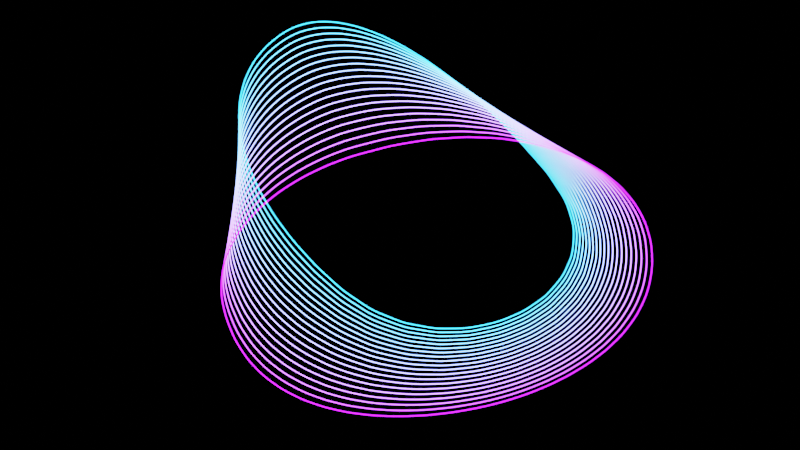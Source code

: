 # Source: gnx_blend_curves.blend  (saved by Blender 3.5.10; exported with 4.5.12 LTS)
import bpy
from mathutils import Matrix  # noqa: F401  (used for matrix-valued properties, if any)

bpy.ops.wm.read_factory_settings(use_empty=True)
scene = bpy.context.scene
scene.name = 'Scene'

# ---- collections
col_collection = bpy.data.collections.new('Collection'); scene.collection.children.link(col_collection)

# ---- materials (node trees are filled in below, after node groups)
mat_material = bpy.data.materials.new('Material')
mat_material.alpha_threshold = 0.0
mat_material.use_transparent_shadow = False
mat_material.roughness = 0.5
mat_material.line_color = (0.0, 0.0, 0.0, 1.0)

# ---- node groups
ng_gnx_blendcurves = bpy.data.node_groups.new('GNX_BlendCurves', 'GeometryNodeTree')
_s = ng_gnx_blendcurves.interface.new_socket(name='Geometry', in_out='OUTPUT', socket_type='NodeSocketGeometry')
_s = ng_gnx_blendcurves.interface.new_socket(name='Geometry', in_out='INPUT', socket_type='NodeSocketGeometry')
_s = ng_gnx_blendcurves.interface.new_socket(name='Source', in_out='INPUT', socket_type='NodeSocketObject')
_s = ng_gnx_blendcurves.interface.new_socket(name='Target', in_out='INPUT', socket_type='NodeSocketObject')
_s = ng_gnx_blendcurves.interface.new_socket(name='Steps', in_out='INPUT', socket_type='NodeSocketInt')
_s.default_value = 1
_s.min_value = 1
_s = ng_gnx_blendcurves.interface.new_socket(name='Resolution', in_out='INPUT', socket_type='NodeSocketInt')
_s.default_value = 10
_s.min_value = 1
_s.max_value = 100000
_s = ng_gnx_blendcurves.interface.new_socket(name='Thickness', in_out='INPUT', socket_type='NodeSocketFloat')
_s.subtype = 'DISTANCE'
_s.default_value = 0.1
_s.min_value = 0.0
_s = ng_gnx_blendcurves.interface.new_socket(name='Material', in_out='INPUT', socket_type='NodeSocketMaterial')
ng_gnx_blendcurves.is_modifier = True
# nodes of 'GNX_BlendCurves' reference scene objects; filled in after objects exist

# ---- material node trees
mat_material.use_nodes = True; mat_material.node_tree.nodes.clear()
_N = mat_material.node_tree.nodes; _L = mat_material.node_tree.links
n0 = _N.new('ShaderNodeMix'); n0.name = 'Mix'; n0.location = (-515, 401)
n0.data_type = 'RGBA'
n0.inputs[6].default_value = (0.3756, 0.006378, 0.8862, 1.0)
n0.inputs[7].default_value = (0.01971, 0.5055, 1.0, 1.0)
n1 = _N.new('ShaderNodeEmission'); n1.name = 'Emission'; n1.location = (-333, 404)
n1.inputs[1].default_value = 10.0
n2 = _N.new('ShaderNodeOutputMaterial'); n2.name = 'Material Output'; n2.location = (-134, 411)
n3 = _N.new('ShaderNodeMapRange'); n3.name = 'Map Range'; n3.location = (-700, 386)
n4 = _N.new('ShaderNodeAttribute'); n4.name = 'Attribute'; n4.location = (-1084, 386)
n4.attribute_name = 'Curve_Index'
n5 = _N.new('ShaderNodeAttribute'); n5.name = 'Attribute.001'; n5.location = (-1085, 180)
n5.attribute_name = 'Curve_Count'
n6 = _N.new('ShaderNodeMath'); n6.name = 'Math'; n6.location = (-910, 190)
n6.operation = 'SUBTRACT'
n6.inputs[1].default_value = 1.0
_L.new(n4.outputs[2], n3.inputs[0])
_L.new(n0.outputs[2], n1.inputs[0])
_L.new(n1.outputs[0], n2.inputs[0])
_L.new(n6.outputs[0], n3.inputs[2])
_L.new(n5.outputs[2], n6.inputs[0])
_L.new(n3.outputs[0], n0.inputs[0])
n2.is_active_output = True

# ---- world
world_world = bpy.data.worlds.new('World'); scene.world = world_world
world_world.use_nodes = True; world_world.node_tree.nodes.clear()
_N = world_world.node_tree.nodes; _L = world_world.node_tree.links
n0 = _N.new('ShaderNodeOutputWorld'); n0.name = 'World Output'; n0.location = (300, 300)
n1 = _N.new('ShaderNodeBackground'); n1.name = 'Background'; n1.location = (10, 300)
n1.inputs[0].default_value = (0.05088, 0.05088, 0.05088, 1.0)
n1.inputs[1].default_value = 0.0
_L.new(n1.outputs[0], n0.inputs[0])
n0.is_active_output = True
world_world.color = (0.05088, 0.05088, 0.05088)
world_world.use_sun_shadow = False
world_world.sun_shadow_jitter_overblur = 0.0

# ---- cameras
cam_camera_001 = bpy.data.cameras.new('Camera.001')

# ---- meshes
me_plane = bpy.data.meshes.new('Plane')
me_plane.from_pydata([(-1.0, -1.0, 0.0), (1.0, -1.0, 0.0), (-1.0, 1.0, 0.0), (1.0, 1.0, 0.0)], [], [(0, 1, 3, 2)])
_uv = me_plane.uv_layers.new(name='UVMap')
_uv.uv.foreach_set('vector', [0.0, 0.0, 1.0, 0.0, 1.0, 1.0, 0.0, 1.0])
me_plane.materials.append(mat_material)
me_plane.update()

# ---- curves / text
cu_beziercircle = bpy.data.curves.new('BezierCircle', 'CURVE')
cu_beziercircle.dimensions = '3D'
_sp = cu_beziercircle.splines.new('BEZIER'); _sp.bezier_points.add(3)
_sp.bezier_points.foreach_set('co', [-1.024, -0.01296, -0.2596, 0.4069, 1.07, 0.0, 2.211, 0.2184, 0.0, 1.161, -0.8555, 0.1227])
_sp.bezier_points.foreach_set('handle_left', [-0.9828, -0.642, -0.2596, -0.2948, 0.9992, -0.05934, 2.072, 0.9828, -0.05462, 1.735, -0.7287, 0.151])
_sp.bezier_points.foreach_set('handle_right', [-1.067, 0.6573, -0.2596, 1.179, 1.148, 0.06531, 2.316, -0.359, 0.04126, -0.03182, -1.119, 0.0639])
for _p, _l, _r in zip(_sp.bezier_points, ['ALIGNED', 'AUTO', 'ALIGNED', 'ALIGNED'], ['ALIGNED', 'AUTO', 'ALIGNED', 'ALIGNED']): _p.handle_left_type = _l; _p.handle_right_type = _r
_sp.order_u = 0
_sp.order_v = 0
_sp.use_cyclic_u = True
cu_beziercircle.use_path = True
cu_beziercircle.fill_mode = 'FULL'
cu_beziercircle_001 = bpy.data.curves.new('BezierCircle.001', 'CURVE')
cu_beziercircle_001.dimensions = '3D'
_sp = cu_beziercircle_001.splines.new('BEZIER'); _sp.bezier_points.add(2)
_sp.bezier_points.foreach_set('co', [-0.4419, 0.6023, 0.0, 1.142, -0.6751, 0.0, -0.7421, -1.952, 0.0])
_sp.bezier_points.foreach_set('handle_left', [-1.055, -0.5293, 0.0, 1.552, 0.545, 0.0, -0.1145, -2.422, 0.0])
_sp.bezier_points.foreach_set('handle_right', [0.1715, 1.734, 0.0, 0.7318, -1.895, 0.0, -1.217, -1.596, 0.0])
for _p, _l, _r in zip(_sp.bezier_points, ['ALIGNED', 'ALIGNED', 'ALIGNED'], ['ALIGNED', 'ALIGNED', 'ALIGNED']): _p.handle_left_type = _l; _p.handle_right_type = _r
_sp.order_u = 0
_sp.order_v = 0
_sp.use_cyclic_u = True
cu_beziercircle_001.use_path = True
cu_beziercircle_001.fill_mode = 'FULL'

# ---- objects
ob_plane = bpy.data.objects.new('Plane', me_plane)
ob_source = bpy.data.objects.new('Source', cu_beziercircle)
ob_target = bpy.data.objects.new('Target', cu_beziercircle_001)
ob_camera = bpy.data.objects.new('Camera', cam_camera_001)
_N = ng_gnx_blendcurves.nodes; _L = ng_gnx_blendcurves.links
n0 = _N.new('GeometryNodeResampleCurve'); n0.name = 'Resample Curve'; n0.location = (-1872, 449)
n0.keep_last_segment = False
n1 = _N.new('NodeReroute'); n1.name = 'Reroute.001'; n1.location = (-1899, 316)
n1.width = 16
n1.socket_idname = 'NodeSocketInt'
n2 = _N.new('ShaderNodeMath'); n2.name = 'Math.001'; n2.location = (-1651, 470)
n2.hide = True
n2.operation = 'SUBTRACT'
n2.inputs[1].default_value = 1.0
n3 = _N.new('GeometryNodeObjectInfo'); n3.name = 'Object Info.001'; n3.location = (-2161, 675)
n3.transform_space = 'RELATIVE'
n4 = _N.new('NodeReroute'); n4.name = 'Reroute.003'; n4.location = (-1901, 443)
n4.width = 16
n4.socket_idname = 'NodeSocketInt'
n5 = _N.new('NodeReroute'); n5.name = 'Reroute.004'; n5.location = (-1706, 466)
n5.width = 16
n5.socket_idname = 'NodeSocketInt'
n6 = _N.new('GeometryNodeResampleCurve'); n6.name = 'Resample Curve.001'; n6.location = (-1873, 626)
n6.keep_last_segment = False
n7 = _N.new('NodeReroute'); n7.name = 'Reroute'; n7.location = (-1903, 495)
n7.width = 16
n7.socket_idname = 'NodeSocketInt'
n8 = _N.new('GeometryNodeObjectInfo'); n8.name = 'Object Info.002'; n8.location = (-2155, 419)
n8.transform_space = 'RELATIVE'
n9 = _N.new('ShaderNodeMath'); n9.name = 'Math'; n9.location = (-1864, 279)
n9.operation = 'MODULO'
n10 = _N.new('GeometryNodeInputIndex'); n10.name = 'Index'; n10.location = (-2153, 202)
n11 = _N.new('NodeReroute'); n11.name = 'Reroute.002'; n11.location = (-1894, 145)
n11.width = 16
n11.socket_idname = 'NodeSocketInt'
n12 = _N.new('GeometryNodeSampleIndex'); n12.name = 'Sample Index'; n12.location = (-1652, 426)
n12.data_type = 'FLOAT_VECTOR'
n13 = _N.new('GeometryNodeInputPosition'); n13.name = 'Position'; n13.location = (-1649, 213)
n14 = _N.new('GeometryNodeInputPosition'); n14.name = 'Position.001'; n14.location = (-1452, 370)
n15 = _N.new('NodeGroupInput'); n15.name = 'Group Input'; n15.location = (-2365, 562)
n16 = _N.new('GeometryNodeDuplicateElements'); n16.name = 'Duplicate Elements'; n16.location = (-1642, 665)
n16.domain = 'SPLINE'
n17 = _N.new('ShaderNodeMapRange'); n17.name = 'Map Range'; n17.location = (-1448, 605)
n18 = _N.new('GeometryNodeSetPosition'); n18.name = 'Set Position'; n18.location = (-1061, 684)
n19 = _N.new('GeometryNodeCurveToMesh'); n19.name = 'Curve to Mesh'; n19.location = (-856, 693)
n20 = _N.new('GeometryNodeStoreNamedAttribute'); n20.name = 'Store Named Attribute'; n20.location = (-459, 692)
n20.data_type = 'INT'
n20.domain = 'CORNER'
n20.inputs[2].default_value = 'Curve_Index'
n21 = _N.new('GeometryNodeStoreNamedAttribute'); n21.name = 'Store Named Attribute.001'; n21.location = (-276, 683)
n21.data_type = 'INT'
n21.domain = 'CORNER'
n21.inputs[2].default_value = 'Curve_Count'
n22 = _N.new('GeometryNodeSubdivisionSurface'); n22.name = 'Subdivision Surface'; n22.location = (-653, 695)
n22.inputs[1].default_value = 2
n22.inputs[4].default_value = False
n23 = _N.new('GeometryNodeSetMaterial'); n23.name = 'Set Material'; n23.location = (-92, 572)
n24 = _N.new('GeometryNodeInputMeshIsland'); n24.name = 'Mesh Island'; n24.location = (-648, 474)
n25 = _N.new('NodeGroupInput'); n25.name = 'Group Input.002'; n25.location = (-1059, 454)
n26 = _N.new('GeometryNodeCurvePrimitiveCircle'); n26.name = 'Curve Circle'; n26.location = (-852, 559)
n26.inputs[0].default_value = 8
n27 = _N.new('ShaderNodeMix'); n27.name = 'Mix'; n27.location = (-1254, 571)
n27.data_type = 'VECTOR'
n27.clamp_factor = False
n28 = _N.new('NodeGroupInput'); n28.name = 'Group Input.001'; n28.location = (-455, 465)
n29 = _N.new('NodeGroupOutput'); n29.name = 'Group Output'; n29.location = (93, 572)
n30 = _N.new('GeometryNodeInputNamedAttribute'); n30.name = 'Named Attribute'; n30.location = (-881, 693)
n30.inputs[0].default_value = 'radius'
n31 = _N.new('GeometryNodeSwitch'); n31.name = 'Switch'; n31.location = (-881, 693)
n31.input_type = 'FLOAT'
n31.inputs[1].default_value = 1.0
_L.new(n6.outputs[0], n16.inputs[0])
_L.new(n12.outputs[0], n27.inputs[5])
_L.new(n9.outputs[0], n12.inputs[2])
_L.new(n13.outputs[0], n12.inputs[1])
_L.new(n0.outputs[0], n12.inputs[0])
_L.new(n14.outputs[0], n27.inputs[4])
_L.new(n16.outputs[0], n18.inputs[0])
_L.new(n27.outputs[1], n18.inputs[2])
_L.new(n10.outputs[0], n9.inputs[0])
_L.new(n8.outputs[4], n0.inputs[0])
_L.new(n3.outputs[4], n6.inputs[0])
_L.new(n16.outputs[1], n17.inputs[0])
_L.new(n17.outputs[0], n27.inputs[0])
_L.new(n2.outputs[0], n17.inputs[2])
_L.new(n18.outputs[0], n19.inputs[0])
_L.new(n26.outputs[0], n19.inputs[1])
_L.new(n19.outputs[0], n22.inputs[0])
_L.new(n7.outputs[0], n6.inputs[2])
_L.new(n1.outputs[0], n0.inputs[2])
_L.new(n4.outputs[0], n1.inputs[0])
_L.new(n11.outputs[0], n9.inputs[1])
_L.new(n1.outputs[0], n11.inputs[0])
_L.new(n15.outputs[4], n4.inputs[0])
_L.new(n4.outputs[0], n7.inputs[0])
_L.new(n15.outputs[1], n3.inputs[0])
_L.new(n15.outputs[2], n8.inputs[0])
_L.new(n5.outputs[0], n16.inputs[2])
_L.new(n15.outputs[3], n5.inputs[0])
_L.new(n5.outputs[0], n2.inputs[0])
_L.new(n22.outputs[0], n20.inputs[0])
_L.new(n24.outputs[0], n20.inputs[3])
_L.new(n21.outputs[0], n23.inputs[0])
_L.new(n28.outputs[6], n23.inputs[2])
_L.new(n20.outputs[0], n21.inputs[0])
_L.new(n28.outputs[3], n21.inputs[3])
_L.new(n25.outputs[5], n26.inputs[4])
_L.new(n23.outputs[0], n29.inputs[0])
_L.new(n30.outputs[1], n31.inputs[0])
_L.new(n30.outputs[0], n31.inputs[2])
_L.new(n31.outputs[0], n19.inputs[2])
n29.is_active_output = True

# ---- transforms, parenting, visibility, modifiers, constraints
ob_plane.location = (0.0, 0.0, 0.0)
_m = ob_plane.modifiers.new('GeometryNodes', 'NODES')
_m.node_group = ng_gnx_blendcurves
_gi = [s.identifier for s in ng_gnx_blendcurves.interface.items_tree if s.item_type == 'SOCKET' and s.in_out == 'INPUT']
_m[_gi[1]] = ob_source  # Source
_m[_gi[2]] = ob_target  # Target
_m[_gi[3]] = 20  # Steps
_m[_gi[4]] = 100  # Resolution
_m[_gi[5]] = 0.005  # Thickness
_m[_gi[6]] = mat_material  # Material
ob_source.location = (0.7836, 0.4635, 0.0)
ob_source.rotation_euler = (0.0, -0.0, -3.05)
ob_source.hide_render = True
ob_target.location = (0.4259, 0.9541, -1.059)
ob_target.rotation_euler = (0.0, -0.0, -8.232)
ob_target.scale = (0.9684, 0.9684, 0.9684)
ob_target.hide_render = True
ob_camera.location = (-0.1084, 0.7076, 8.189)

# ---- collection membership
col_collection.objects.link(ob_plane)
col_collection.objects.link(ob_source)
col_collection.objects.link(ob_target)
col_collection.objects.link(ob_camera)

# ---- scene / render settings (as saved in the file)
scene.camera = ob_camera
scene.frame_start = 1; scene.frame_end = 100; scene.frame_set(76)
scene.render.engine = 'BLENDER_EEVEE_NEXT'
scene.cycles.sampling_pattern = 'TABULATED_SOBOL'
scene.view_settings.view_transform = 'Filmic'
bpy.context.view_layer.update()
